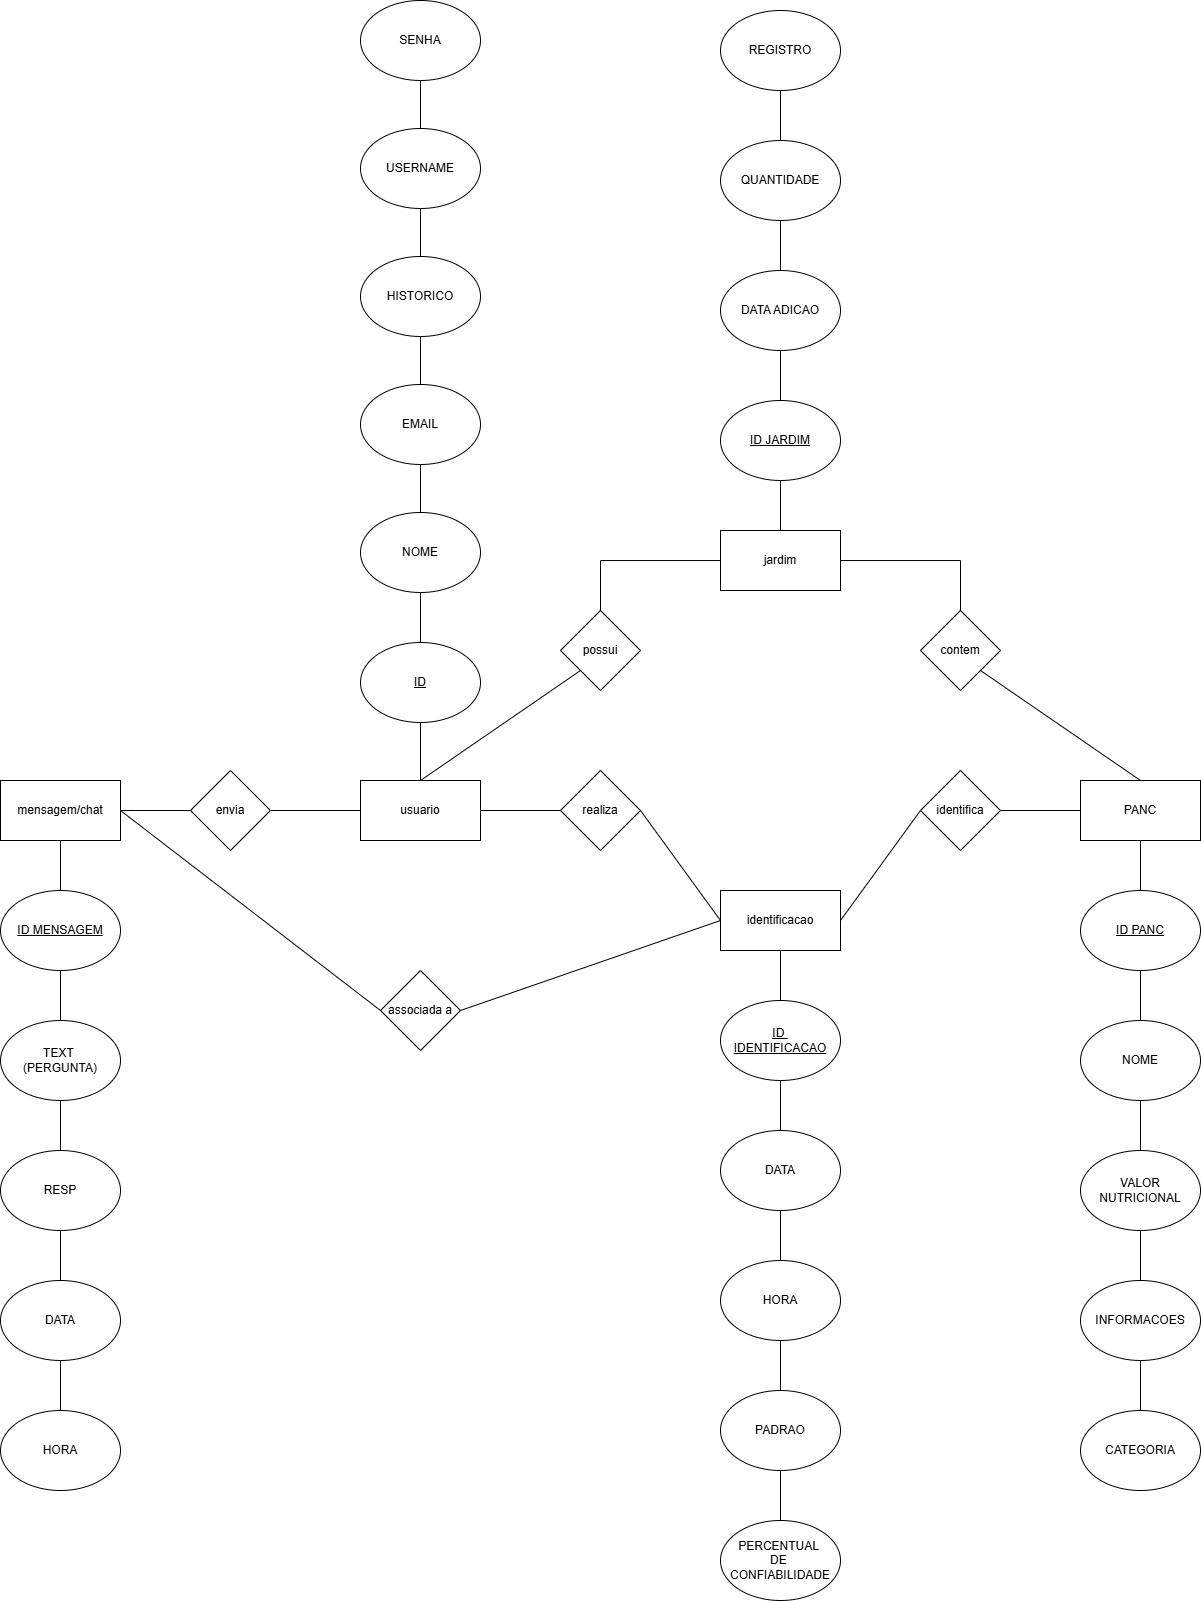

The diagram above was exported from draw.io. Its source (the exported page's mxGraphModel, read from the mxfile embedded in the PNG):
<mxGraphModel dx="1464" dy="1513" grid="1" gridSize="10" guides="1" tooltips="1" connect="1" arrows="1" fold="1" page="1" pageScale="1" pageWidth="827" pageHeight="1169" math="0" shadow="0">
  <root>
    <mxCell id="0" />
    <mxCell id="1" parent="0" />
    <mxCell id="BL0dzHqi-B_thMIxsPXe-130" edge="1" parent="1" source="BL0dzHqi-B_thMIxsPXe-2" style="edgeStyle=orthogonalEdgeStyle;rounded=0;orthogonalLoop=1;jettySize=auto;html=1;endArrow=none;endFill=0;" target="BL0dzHqi-B_thMIxsPXe-129" value="">
      <mxGeometry relative="1" as="geometry" />
    </mxCell>
    <mxCell id="BL0dzHqi-B_thMIxsPXe-146" edge="1" parent="1" source="BL0dzHqi-B_thMIxsPXe-2" style="edgeStyle=orthogonalEdgeStyle;rounded=0;orthogonalLoop=1;jettySize=auto;html=1;endArrow=none;endFill=0;" target="BL0dzHqi-B_thMIxsPXe-145" value="">
      <mxGeometry relative="1" as="geometry" />
    </mxCell>
    <mxCell id="BL0dzHqi-B_thMIxsPXe-154" edge="1" parent="1" source="BL0dzHqi-B_thMIxsPXe-2" style="edgeStyle=orthogonalEdgeStyle;rounded=0;orthogonalLoop=1;jettySize=auto;html=1;entryX=0.5;entryY=0;entryDx=0;entryDy=0;endArrow=none;endFill=0;" target="BL0dzHqi-B_thMIxsPXe-151">
      <mxGeometry relative="1" as="geometry" />
    </mxCell>
    <mxCell id="BL0dzHqi-B_thMIxsPXe-2" parent="1" style="rounded=0;whiteSpace=wrap;html=1;" value="jardim" vertex="1">
      <mxGeometry height="60" width="120" x="160" y="-320" as="geometry" />
    </mxCell>
    <mxCell id="BL0dzHqi-B_thMIxsPXe-132" edge="1" parent="1" source="BL0dzHqi-B_thMIxsPXe-3" style="edgeStyle=orthogonalEdgeStyle;rounded=0;orthogonalLoop=1;jettySize=auto;html=1;endArrow=none;endFill=0;" target="BL0dzHqi-B_thMIxsPXe-104" value="">
      <mxGeometry relative="1" as="geometry" />
    </mxCell>
    <mxCell id="BL0dzHqi-B_thMIxsPXe-3" parent="1" style="rounded=0;whiteSpace=wrap;html=1;" value="mensagem/chat" vertex="1">
      <mxGeometry height="60" width="120" x="-560" y="-70" as="geometry" />
    </mxCell>
    <mxCell id="BL0dzHqi-B_thMIxsPXe-133" edge="1" parent="1" source="BL0dzHqi-B_thMIxsPXe-4" style="edgeStyle=orthogonalEdgeStyle;rounded=0;orthogonalLoop=1;jettySize=auto;html=1;endArrow=none;endFill=0;" target="BL0dzHqi-B_thMIxsPXe-95" value="">
      <mxGeometry relative="1" as="geometry" />
    </mxCell>
    <mxCell id="BL0dzHqi-B_thMIxsPXe-4" parent="1" style="rounded=0;whiteSpace=wrap;html=1;" value="PANC" vertex="1">
      <mxGeometry height="60" width="120" x="520" y="-70" as="geometry" />
    </mxCell>
    <mxCell id="BL0dzHqi-B_thMIxsPXe-134" edge="1" parent="1" source="BL0dzHqi-B_thMIxsPXe-5" style="edgeStyle=orthogonalEdgeStyle;rounded=0;orthogonalLoop=1;jettySize=auto;html=1;endArrow=none;endFill=0;" target="BL0dzHqi-B_thMIxsPXe-86" value="">
      <mxGeometry relative="1" as="geometry" />
    </mxCell>
    <mxCell id="BL0dzHqi-B_thMIxsPXe-5" parent="1" style="rounded=0;whiteSpace=wrap;html=1;" value="identificacao" vertex="1">
      <mxGeometry height="60" width="120" x="160" y="40" as="geometry" />
    </mxCell>
    <mxCell id="BL0dzHqi-B_thMIxsPXe-11" edge="1" parent="1" source="BL0dzHqi-B_thMIxsPXe-6" style="edgeStyle=orthogonalEdgeStyle;rounded=0;orthogonalLoop=1;jettySize=auto;html=1;endArrow=none;endFill=0;" target="BL0dzHqi-B_thMIxsPXe-7" value="">
      <mxGeometry relative="1" as="geometry" />
    </mxCell>
    <mxCell id="BL0dzHqi-B_thMIxsPXe-183" edge="1" parent="1" source="BL0dzHqi-B_thMIxsPXe-6" style="edgeStyle=orthogonalEdgeStyle;rounded=0;orthogonalLoop=1;jettySize=auto;html=1;endArrow=none;endFill=0;" target="BL0dzHqi-B_thMIxsPXe-174" value="">
      <mxGeometry relative="1" as="geometry" />
    </mxCell>
    <mxCell id="BL0dzHqi-B_thMIxsPXe-6" parent="1" style="rounded=0;whiteSpace=wrap;html=1;direction=east;flipV=0;legacyAnchorPoints=0;flipH=1;" value="usuario" vertex="1">
      <mxGeometry height="60" width="120" x="-200" y="-70" as="geometry" />
    </mxCell>
    <mxCell id="BL0dzHqi-B_thMIxsPXe-7" parent="1" style="rhombus;whiteSpace=wrap;html=1;" value="realiza" vertex="1">
      <mxGeometry height="80" width="80" y="-80" as="geometry" />
    </mxCell>
    <mxCell id="BL0dzHqi-B_thMIxsPXe-14" edge="1" parent="1" source="BL0dzHqi-B_thMIxsPXe-8" style="edgeStyle=orthogonalEdgeStyle;rounded=0;orthogonalLoop=1;jettySize=auto;html=1;endArrow=none;endFill=0;" target="BL0dzHqi-B_thMIxsPXe-4" value="">
      <mxGeometry relative="1" as="geometry" />
    </mxCell>
    <mxCell id="BL0dzHqi-B_thMIxsPXe-8" parent="1" style="rhombus;whiteSpace=wrap;html=1;" value="identifica" vertex="1">
      <mxGeometry height="80" width="80" x="360" y="-80" as="geometry" />
    </mxCell>
    <mxCell id="BL0dzHqi-B_thMIxsPXe-85" edge="1" parent="1" source="BL0dzHqi-B_thMIxsPXe-86" style="edgeStyle=orthogonalEdgeStyle;rounded=0;orthogonalLoop=1;jettySize=auto;html=1;endArrow=none;endFill=0;" target="BL0dzHqi-B_thMIxsPXe-88" value="">
      <mxGeometry relative="1" as="geometry" />
    </mxCell>
    <mxCell id="BL0dzHqi-B_thMIxsPXe-86" parent="1" style="ellipse;whiteSpace=wrap;html=1;" value="&lt;u&gt;ID&amp;nbsp;&lt;/u&gt;&lt;div&gt;&lt;u&gt;IDENTIFICACAO&lt;/u&gt;&lt;/div&gt;" vertex="1">
      <mxGeometry height="80" width="120" x="160" y="150" as="geometry" />
    </mxCell>
    <mxCell id="BL0dzHqi-B_thMIxsPXe-87" edge="1" parent="1" source="BL0dzHqi-B_thMIxsPXe-88" style="edgeStyle=orthogonalEdgeStyle;rounded=0;orthogonalLoop=1;jettySize=auto;html=1;endArrow=none;endFill=0;" target="BL0dzHqi-B_thMIxsPXe-90" value="">
      <mxGeometry relative="1" as="geometry" />
    </mxCell>
    <mxCell id="BL0dzHqi-B_thMIxsPXe-88" parent="1" style="ellipse;whiteSpace=wrap;html=1;" value="DATA" vertex="1">
      <mxGeometry height="80" width="120" x="160" y="280" as="geometry" />
    </mxCell>
    <mxCell id="BL0dzHqi-B_thMIxsPXe-89" edge="1" parent="1" source="BL0dzHqi-B_thMIxsPXe-90" style="edgeStyle=orthogonalEdgeStyle;rounded=0;orthogonalLoop=1;jettySize=auto;html=1;endArrow=none;endFill=0;" target="BL0dzHqi-B_thMIxsPXe-92" value="">
      <mxGeometry relative="1" as="geometry" />
    </mxCell>
    <mxCell id="BL0dzHqi-B_thMIxsPXe-90" parent="1" style="ellipse;whiteSpace=wrap;html=1;" value="HORA" vertex="1">
      <mxGeometry height="80" width="120" x="160" y="410" as="geometry" />
    </mxCell>
    <mxCell id="BL0dzHqi-B_thMIxsPXe-92" parent="1" style="ellipse;whiteSpace=wrap;html=1;" value="PADRAO" vertex="1">
      <mxGeometry height="80" width="120" x="160" y="540" as="geometry" />
    </mxCell>
    <mxCell id="BL0dzHqi-B_thMIxsPXe-94" edge="1" parent="1" source="BL0dzHqi-B_thMIxsPXe-95" style="edgeStyle=orthogonalEdgeStyle;rounded=0;orthogonalLoop=1;jettySize=auto;html=1;endArrow=none;endFill=0;" target="BL0dzHqi-B_thMIxsPXe-97" value="">
      <mxGeometry relative="1" as="geometry" />
    </mxCell>
    <mxCell id="BL0dzHqi-B_thMIxsPXe-95" parent="1" style="ellipse;whiteSpace=wrap;html=1;" value="&lt;u&gt;ID PANC&lt;/u&gt;" vertex="1">
      <mxGeometry height="80" width="120" x="520" y="40" as="geometry" />
    </mxCell>
    <mxCell id="BL0dzHqi-B_thMIxsPXe-96" edge="1" parent="1" source="BL0dzHqi-B_thMIxsPXe-97" style="edgeStyle=orthogonalEdgeStyle;rounded=0;orthogonalLoop=1;jettySize=auto;html=1;endArrow=none;endFill=0;" target="BL0dzHqi-B_thMIxsPXe-99" value="">
      <mxGeometry relative="1" as="geometry" />
    </mxCell>
    <mxCell id="BL0dzHqi-B_thMIxsPXe-97" parent="1" style="ellipse;whiteSpace=wrap;html=1;" value="NOME" vertex="1">
      <mxGeometry height="80" width="120" x="520" y="170" as="geometry" />
    </mxCell>
    <mxCell id="BL0dzHqi-B_thMIxsPXe-98" edge="1" parent="1" source="BL0dzHqi-B_thMIxsPXe-99" style="edgeStyle=orthogonalEdgeStyle;rounded=0;orthogonalLoop=1;jettySize=auto;html=1;endArrow=none;endFill=0;" target="BL0dzHqi-B_thMIxsPXe-101" value="">
      <mxGeometry relative="1" as="geometry" />
    </mxCell>
    <mxCell id="BL0dzHqi-B_thMIxsPXe-99" parent="1" style="ellipse;whiteSpace=wrap;html=1;" value="VALOR&lt;div&gt;NUTRICIONAL&lt;/div&gt;" vertex="1">
      <mxGeometry height="80" width="120" x="520" y="300" as="geometry" />
    </mxCell>
    <mxCell id="BL0dzHqi-B_thMIxsPXe-101" parent="1" style="ellipse;whiteSpace=wrap;html=1;" value="INFORMACOES" vertex="1">
      <mxGeometry height="80" width="120" x="520" y="430" as="geometry" />
    </mxCell>
    <mxCell id="BL0dzHqi-B_thMIxsPXe-137" edge="1" parent="1" source="BL0dzHqi-B_thMIxsPXe-102" style="edgeStyle=orthogonalEdgeStyle;rounded=0;orthogonalLoop=1;jettySize=auto;html=1;endArrow=none;endFill=0;" target="BL0dzHqi-B_thMIxsPXe-92" value="">
      <mxGeometry relative="1" as="geometry" />
    </mxCell>
    <mxCell id="BL0dzHqi-B_thMIxsPXe-102" parent="1" style="ellipse;whiteSpace=wrap;html=1;" value="PERCENTUAL&amp;nbsp;&lt;div&gt;DE&amp;nbsp;&lt;/div&gt;&lt;div&gt;CONFIABILIDADE&lt;/div&gt;" vertex="1">
      <mxGeometry height="80" width="120" x="160" y="670" as="geometry" />
    </mxCell>
    <mxCell id="BL0dzHqi-B_thMIxsPXe-103" edge="1" parent="1" source="BL0dzHqi-B_thMIxsPXe-104" style="edgeStyle=orthogonalEdgeStyle;rounded=0;orthogonalLoop=1;jettySize=auto;html=1;endArrow=none;endFill=0;" target="BL0dzHqi-B_thMIxsPXe-106" value="">
      <mxGeometry relative="1" as="geometry" />
    </mxCell>
    <mxCell id="BL0dzHqi-B_thMIxsPXe-104" parent="1" style="ellipse;whiteSpace=wrap;html=1;" value="&lt;u&gt;ID MENSAGEM&lt;/u&gt;" vertex="1">
      <mxGeometry height="80" width="120" x="-560" y="40" as="geometry" />
    </mxCell>
    <mxCell id="BL0dzHqi-B_thMIxsPXe-140" edge="1" parent="1" source="BL0dzHqi-B_thMIxsPXe-106" style="edgeStyle=orthogonalEdgeStyle;rounded=0;orthogonalLoop=1;jettySize=auto;html=1;endArrow=none;endFill=0;" target="BL0dzHqi-B_thMIxsPXe-139" value="">
      <mxGeometry relative="1" as="geometry" />
    </mxCell>
    <mxCell id="BL0dzHqi-B_thMIxsPXe-106" parent="1" style="ellipse;whiteSpace=wrap;html=1;" value="TEXT&amp;nbsp;&lt;div&gt;(PERGUNTA)&lt;/div&gt;" vertex="1">
      <mxGeometry height="80" width="120" x="-560" y="170" as="geometry" />
    </mxCell>
    <mxCell id="BL0dzHqi-B_thMIxsPXe-123" edge="1" parent="1" source="BL0dzHqi-B_thMIxsPXe-124" style="edgeStyle=orthogonalEdgeStyle;rounded=0;orthogonalLoop=1;jettySize=auto;html=1;endArrow=none;endFill=0;" target="BL0dzHqi-B_thMIxsPXe-126" value="">
      <mxGeometry relative="1" as="geometry" />
    </mxCell>
    <mxCell id="BL0dzHqi-B_thMIxsPXe-124" parent="1" style="ellipse;whiteSpace=wrap;html=1;" value="REGISTRO" vertex="1">
      <mxGeometry height="80" width="120" x="160" y="-840" as="geometry" />
    </mxCell>
    <mxCell id="BL0dzHqi-B_thMIxsPXe-125" edge="1" parent="1" source="BL0dzHqi-B_thMIxsPXe-126" style="edgeStyle=orthogonalEdgeStyle;rounded=0;orthogonalLoop=1;jettySize=auto;html=1;endArrow=none;endFill=0;" target="BL0dzHqi-B_thMIxsPXe-128" value="">
      <mxGeometry relative="1" as="geometry" />
    </mxCell>
    <mxCell id="BL0dzHqi-B_thMIxsPXe-126" parent="1" style="ellipse;whiteSpace=wrap;html=1;" value="QUANTIDADE" vertex="1">
      <mxGeometry height="80" width="120" x="160" y="-710" as="geometry" />
    </mxCell>
    <mxCell id="BL0dzHqi-B_thMIxsPXe-127" edge="1" parent="1" source="BL0dzHqi-B_thMIxsPXe-128" style="edgeStyle=orthogonalEdgeStyle;rounded=0;orthogonalLoop=1;jettySize=auto;html=1;endArrow=none;endFill=0;" target="BL0dzHqi-B_thMIxsPXe-129" value="">
      <mxGeometry relative="1" as="geometry" />
    </mxCell>
    <mxCell id="BL0dzHqi-B_thMIxsPXe-128" parent="1" style="ellipse;whiteSpace=wrap;html=1;" value="DATA ADICAO" vertex="1">
      <mxGeometry height="80" width="120" x="160" y="-580" as="geometry" />
    </mxCell>
    <mxCell id="BL0dzHqi-B_thMIxsPXe-129" parent="1" style="ellipse;whiteSpace=wrap;html=1;" value="&lt;u&gt;ID JARDIM&lt;/u&gt;" vertex="1">
      <mxGeometry height="80" width="120" x="160" y="-450" as="geometry" />
    </mxCell>
    <mxCell id="BL0dzHqi-B_thMIxsPXe-138" parent="1" style="ellipse;whiteSpace=wrap;html=1;" value="DATA" vertex="1">
      <mxGeometry height="80" width="120" x="-560" y="430" as="geometry" />
    </mxCell>
    <mxCell id="BL0dzHqi-B_thMIxsPXe-141" edge="1" parent="1" source="BL0dzHqi-B_thMIxsPXe-139" style="edgeStyle=orthogonalEdgeStyle;rounded=0;orthogonalLoop=1;jettySize=auto;html=1;endArrow=none;endFill=0;" target="BL0dzHqi-B_thMIxsPXe-138" value="">
      <mxGeometry relative="1" as="geometry" />
    </mxCell>
    <mxCell id="BL0dzHqi-B_thMIxsPXe-139" parent="1" style="ellipse;whiteSpace=wrap;html=1;" value="RESP" vertex="1">
      <mxGeometry height="80" width="120" x="-560" y="300" as="geometry" />
    </mxCell>
    <mxCell id="BL0dzHqi-B_thMIxsPXe-143" edge="1" parent="1" source="BL0dzHqi-B_thMIxsPXe-142" style="edgeStyle=orthogonalEdgeStyle;rounded=0;orthogonalLoop=1;jettySize=auto;html=1;endArrow=none;endFill=0;" target="BL0dzHqi-B_thMIxsPXe-138" value="">
      <mxGeometry relative="1" as="geometry" />
    </mxCell>
    <mxCell id="BL0dzHqi-B_thMIxsPXe-142" parent="1" style="ellipse;whiteSpace=wrap;html=1;" value="HORA" vertex="1">
      <mxGeometry height="80" width="120" x="-560" y="560" as="geometry" />
    </mxCell>
    <mxCell id="BL0dzHqi-B_thMIxsPXe-145" parent="1" style="rhombus;whiteSpace=wrap;html=1;" value="possui" vertex="1">
      <mxGeometry height="80" width="80" y="-240" as="geometry" />
    </mxCell>
    <mxCell id="BL0dzHqi-B_thMIxsPXe-147" edge="1" parent="1" source="BL0dzHqi-B_thMIxsPXe-6" style="endArrow=none;html=1;rounded=0;exitX=0.5;exitY=0;exitDx=0;exitDy=0;entryX=0;entryY=1;entryDx=0;entryDy=0;" target="BL0dzHqi-B_thMIxsPXe-145" value="">
      <mxGeometry height="50" relative="1" width="50" as="geometry">
        <mxPoint x="340" y="-250" as="sourcePoint" />
        <mxPoint x="390" y="-300" as="targetPoint" />
      </mxGeometry>
    </mxCell>
    <mxCell id="BL0dzHqi-B_thMIxsPXe-149" edge="1" parent="1" source="BL0dzHqi-B_thMIxsPXe-7" style="endArrow=none;html=1;rounded=0;exitX=1;exitY=0.5;exitDx=0;exitDy=0;entryX=0;entryY=0.5;entryDx=0;entryDy=0;" target="BL0dzHqi-B_thMIxsPXe-5" value="">
      <mxGeometry height="50" relative="1" width="50" as="geometry">
        <mxPoint x="180" y="170" as="sourcePoint" />
        <mxPoint x="230" y="120" as="targetPoint" />
      </mxGeometry>
    </mxCell>
    <mxCell id="BL0dzHqi-B_thMIxsPXe-150" edge="1" parent="1" source="BL0dzHqi-B_thMIxsPXe-5" style="endArrow=none;html=1;rounded=0;exitX=1;exitY=0.5;exitDx=0;exitDy=0;entryX=0;entryY=0.5;entryDx=0;entryDy=0;" target="BL0dzHqi-B_thMIxsPXe-8" value="">
      <mxGeometry height="50" relative="1" width="50" as="geometry">
        <mxPoint x="180" y="170" as="sourcePoint" />
        <mxPoint x="230" y="120" as="targetPoint" />
      </mxGeometry>
    </mxCell>
    <mxCell id="BL0dzHqi-B_thMIxsPXe-151" parent="1" style="rhombus;whiteSpace=wrap;html=1;" value="contem" vertex="1">
      <mxGeometry height="80" width="80" x="360" y="-240" as="geometry" />
    </mxCell>
    <mxCell id="BL0dzHqi-B_thMIxsPXe-155" edge="1" parent="1" source="BL0dzHqi-B_thMIxsPXe-151" style="endArrow=none;html=1;rounded=0;exitX=1;exitY=1;exitDx=0;exitDy=0;entryX=0.5;entryY=0;entryDx=0;entryDy=0;" target="BL0dzHqi-B_thMIxsPXe-4" value="">
      <mxGeometry height="50" relative="1" width="50" as="geometry">
        <mxPoint x="360" y="-130" as="sourcePoint" />
        <mxPoint x="410" y="-180" as="targetPoint" />
      </mxGeometry>
    </mxCell>
    <mxCell id="BL0dzHqi-B_thMIxsPXe-157" edge="1" parent="1" source="BL0dzHqi-B_thMIxsPXe-156" style="edgeStyle=orthogonalEdgeStyle;rounded=0;orthogonalLoop=1;jettySize=auto;html=1;endArrow=none;endFill=0;" target="BL0dzHqi-B_thMIxsPXe-101" value="">
      <mxGeometry relative="1" as="geometry" />
    </mxCell>
    <mxCell id="BL0dzHqi-B_thMIxsPXe-156" parent="1" style="ellipse;whiteSpace=wrap;html=1;" value="CATEGORIA" vertex="1">
      <mxGeometry height="80" width="120" x="520" y="560" as="geometry" />
    </mxCell>
    <mxCell id="BL0dzHqi-B_thMIxsPXe-159" edge="1" parent="1" source="BL0dzHqi-B_thMIxsPXe-158" style="edgeStyle=orthogonalEdgeStyle;rounded=0;orthogonalLoop=1;jettySize=auto;html=1;endArrow=none;endFill=0;" target="BL0dzHqi-B_thMIxsPXe-3" value="">
      <mxGeometry relative="1" as="geometry" />
    </mxCell>
    <mxCell id="BL0dzHqi-B_thMIxsPXe-160" edge="1" parent="1" source="BL0dzHqi-B_thMIxsPXe-158" style="edgeStyle=orthogonalEdgeStyle;rounded=0;orthogonalLoop=1;jettySize=auto;html=1;endArrow=none;endFill=0;" target="BL0dzHqi-B_thMIxsPXe-6" value="">
      <mxGeometry relative="1" as="geometry" />
    </mxCell>
    <mxCell id="BL0dzHqi-B_thMIxsPXe-158" parent="1" style="rhombus;whiteSpace=wrap;html=1;" value="envia" vertex="1">
      <mxGeometry height="80" width="80" x="-370" y="-80" as="geometry" />
    </mxCell>
    <mxCell id="BL0dzHqi-B_thMIxsPXe-172" edge="1" parent="1" source="BL0dzHqi-B_thMIxsPXe-173" style="edgeStyle=orthogonalEdgeStyle;rounded=0;orthogonalLoop=1;jettySize=auto;html=1;endArrow=none;endFill=0;" target="BL0dzHqi-B_thMIxsPXe-174" value="">
      <mxGeometry relative="1" as="geometry" />
    </mxCell>
    <mxCell id="BL0dzHqi-B_thMIxsPXe-173" parent="1" style="ellipse;whiteSpace=wrap;html=1;direction=east;flipV=0;legacyAnchorPoints=0;flipH=1;" value="NOME" vertex="1">
      <mxGeometry height="80" width="120" x="-200" y="-338" as="geometry" />
    </mxCell>
    <mxCell id="BL0dzHqi-B_thMIxsPXe-174" parent="1" style="ellipse;whiteSpace=wrap;html=1;direction=east;flipV=0;legacyAnchorPoints=0;flipH=1;" value="&lt;u&gt;ID&lt;/u&gt;" vertex="1">
      <mxGeometry height="80" width="120" x="-200" y="-208" as="geometry" />
    </mxCell>
    <mxCell id="BL0dzHqi-B_thMIxsPXe-175" edge="1" parent="1" source="BL0dzHqi-B_thMIxsPXe-176" style="edgeStyle=orthogonalEdgeStyle;rounded=0;orthogonalLoop=1;jettySize=auto;html=1;endArrow=none;endFill=0;" target="BL0dzHqi-B_thMIxsPXe-178" value="">
      <mxGeometry relative="1" as="geometry" />
    </mxCell>
    <mxCell id="BL0dzHqi-B_thMIxsPXe-176" parent="1" style="ellipse;whiteSpace=wrap;html=1;direction=east;flipV=0;legacyAnchorPoints=0;flipH=1;" value="SENHA" vertex="1">
      <mxGeometry height="80" width="120" x="-200" y="-850" as="geometry" />
    </mxCell>
    <mxCell id="BL0dzHqi-B_thMIxsPXe-177" edge="1" parent="1" source="BL0dzHqi-B_thMIxsPXe-178" style="edgeStyle=orthogonalEdgeStyle;rounded=0;orthogonalLoop=1;jettySize=auto;html=1;endArrow=none;endFill=0;" target="BL0dzHqi-B_thMIxsPXe-180" value="">
      <mxGeometry relative="1" as="geometry" />
    </mxCell>
    <mxCell id="BL0dzHqi-B_thMIxsPXe-178" parent="1" style="ellipse;whiteSpace=wrap;html=1;direction=east;flipV=0;legacyAnchorPoints=0;flipH=1;" value="USERNAME" vertex="1">
      <mxGeometry height="80" width="120" x="-200" y="-722" as="geometry" />
    </mxCell>
    <mxCell id="BL0dzHqi-B_thMIxsPXe-179" edge="1" parent="1" source="BL0dzHqi-B_thMIxsPXe-180" style="edgeStyle=orthogonalEdgeStyle;rounded=0;orthogonalLoop=1;jettySize=auto;html=1;endArrow=none;endFill=0;" target="BL0dzHqi-B_thMIxsPXe-182" value="">
      <mxGeometry relative="1" as="geometry" />
    </mxCell>
    <mxCell id="BL0dzHqi-B_thMIxsPXe-180" parent="1" style="ellipse;whiteSpace=wrap;html=1;direction=east;flipV=0;legacyAnchorPoints=0;flipH=1;" value="HISTORICO" vertex="1">
      <mxGeometry height="80" width="120" x="-200" y="-594" as="geometry" />
    </mxCell>
    <mxCell id="BL0dzHqi-B_thMIxsPXe-181" edge="1" parent="1" source="BL0dzHqi-B_thMIxsPXe-182" style="edgeStyle=orthogonalEdgeStyle;rounded=0;orthogonalLoop=1;jettySize=auto;html=1;endArrow=none;endFill=0;" target="BL0dzHqi-B_thMIxsPXe-173" value="">
      <mxGeometry relative="1" as="geometry" />
    </mxCell>
    <mxCell id="BL0dzHqi-B_thMIxsPXe-182" parent="1" style="ellipse;whiteSpace=wrap;html=1;direction=east;flipV=0;legacyAnchorPoints=0;flipH=1;" value="EMAIL" vertex="1">
      <mxGeometry height="80" width="120" x="-200" y="-466" as="geometry" />
    </mxCell>
    <mxCell id="BL0dzHqi-B_thMIxsPXe-184" parent="1" style="rhombus;whiteSpace=wrap;html=1;" value="associada a" vertex="1">
      <mxGeometry height="80" width="80" x="-180" y="120" as="geometry" />
    </mxCell>
    <mxCell id="BL0dzHqi-B_thMIxsPXe-185" edge="1" parent="1" source="BL0dzHqi-B_thMIxsPXe-3" style="endArrow=none;html=1;rounded=0;exitX=1;exitY=0.5;exitDx=0;exitDy=0;entryX=0;entryY=0.5;entryDx=0;entryDy=0;" target="BL0dzHqi-B_thMIxsPXe-184" value="">
      <mxGeometry height="50" relative="1" width="50" as="geometry">
        <mxPoint x="-270" y="210" as="sourcePoint" />
        <mxPoint x="-220" y="160" as="targetPoint" />
      </mxGeometry>
    </mxCell>
    <mxCell id="BL0dzHqi-B_thMIxsPXe-186" edge="1" parent="1" source="BL0dzHqi-B_thMIxsPXe-5" style="endArrow=none;html=1;rounded=0;exitX=0;exitY=0.5;exitDx=0;exitDy=0;entryX=1;entryY=0.5;entryDx=0;entryDy=0;" target="BL0dzHqi-B_thMIxsPXe-184" value="">
      <mxGeometry height="50" relative="1" width="50" as="geometry">
        <mxPoint x="-270" y="210" as="sourcePoint" />
        <mxPoint x="-220" y="160" as="targetPoint" />
      </mxGeometry>
    </mxCell>
  </root>
</mxGraphModel>